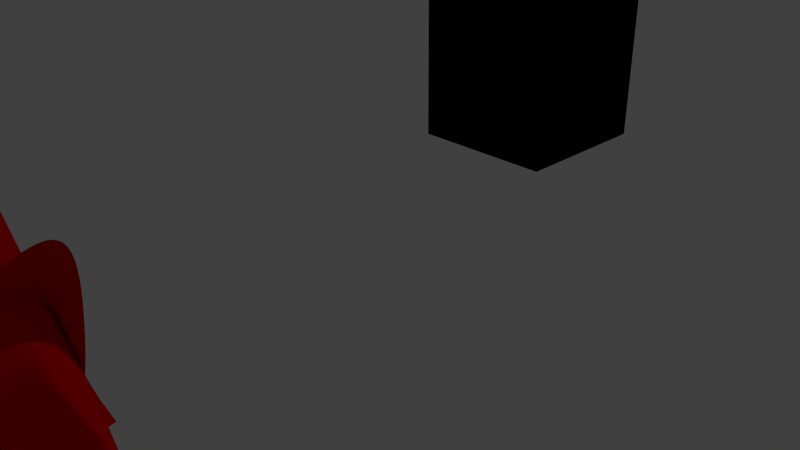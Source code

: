 # Source: LearningToMeshblend.blend  (saved by Blender 2.76.0; exported with 4.5.12 LTS)
import bpy
from mathutils import Matrix  # noqa: F401  (used for matrix-valued properties, if any)

bpy.ops.wm.read_factory_settings(use_empty=True)
scene = bpy.context.scene
scene.name = 'Scene'

# ---- collections
col_collection_1 = bpy.data.collections.new('Collection 1'); scene.collection.children.link(col_collection_1)

# ---- materials (node trees are filled in below, after node groups)
mat_cube_texture = bpy.data.materials.new('Cube Texture')
mat_cube_texture.alpha_threshold = 0.0
mat_cube_texture.roughness = 0.5
mat_material = bpy.data.materials.new('Material')
mat_material.alpha_threshold = 0.0
mat_material.diffuse_color = (0.8, 0.0, 0.0002791, 1.0)
mat_material.roughness = 0.5
mat_material.line_color = (0.0, 0.0, 0.0, 1.0)
mat_cube_texture_001 = bpy.data.materials.new('Cube Texture.001')
mat_cube_texture_001.alpha_threshold = 0.0
mat_cube_texture_001.roughness = 0.5
mat_cube_texture_002 = bpy.data.materials.new('Cube Texture.002')
mat_cube_texture_002.alpha_threshold = 0.0
mat_cube_texture_002.roughness = 0.5

# ---- material node trees
mat_cube_texture.use_nodes = True; mat_cube_texture.node_tree.nodes.clear()
_N = mat_cube_texture.node_tree.nodes; _L = mat_cube_texture.node_tree.links
n0 = _N.new('ShaderNodeOutputMaterial'); n0.name = 'Material Output'; n0.location = (300, 300)
n1 = _N.new('ShaderNodeBsdfDiffuse'); n1.name = 'Diffuse BSDF'; n1.location = (10, 300)
_L.new(n1.outputs[0], n0.inputs[0])
n0.is_active_output = True
mat_cube_texture_001.use_nodes = True; mat_cube_texture_001.node_tree.nodes.clear()
_N = mat_cube_texture_001.node_tree.nodes; _L = mat_cube_texture_001.node_tree.links
n0 = _N.new('ShaderNodeOutputMaterial'); n0.name = 'Material Output'; n0.location = (300, 300)
n1 = _N.new('ShaderNodeBsdfDiffuse'); n1.name = 'Diffuse BSDF'; n1.location = (10, 300)
_L.new(n1.outputs[0], n0.inputs[0])
n0.is_active_output = True
mat_cube_texture_002.use_nodes = True; mat_cube_texture_002.node_tree.nodes.clear()
_N = mat_cube_texture_002.node_tree.nodes; _L = mat_cube_texture_002.node_tree.links
n0 = _N.new('ShaderNodeOutputMaterial'); n0.name = 'Material Output'; n0.location = (300, 300)
n1 = _N.new('ShaderNodeBsdfDiffuse'); n1.name = 'Diffuse BSDF'; n1.location = (10, 300)
_L.new(n1.outputs[0], n0.inputs[0])
n0.is_active_output = True

# ---- world
world_world = bpy.data.worlds.new('World'); scene.world = world_world
world_world.color = (0.05088, 0.05088, 0.05088)
world_world.use_sun_shadow = False
world_world.sun_shadow_jitter_overblur = 0.0
world_world.cycles.sampling_method = 'MANUAL'
world_world.cycles.sample_map_resolution = 256

# ---- cameras
cam_camera = bpy.data.cameras.new('Camera')
cam_camera.clip_end = 100.0
cam_camera.lens = 35.0
cam_camera.sensor_width = 32.0
cam_camera.sensor_height = 18.0
cam_camera.ortho_scale = 7.314
cam_camera.dof.focus_distance = 0.0

# ---- lights
light_lamp = bpy.data.lights.new('Lamp', 'POINT')
light_lamp.transmission_factor = 0.0
light_lamp.cutoff_distance = 30.0
light_lamp.energy = 100.0
light_lamp.shadow_buffer_clip_start = 1.001
light_lamp.shadow_soft_size = 0.1
light_lamp.shadow_maximum_resolution = 0.006
light_lamp.use_absolute_resolution = True
light_lamp.cycles.use_multiple_importance_sampling = False

# ---- meshes
me_cube_001 = bpy.data.meshes.new('Cube.001')
me_cube_001.from_pydata([(-1.0, -1.0, -1.0), (-1.0, -1.0, 1.0), (-1.0, 1.0, -1.0), (-1.0, 1.0, 1.0), (1.0, -1.0, -1.0), (1.0, -1.0, 1.0), (1.0, 1.0, -1.0), (1.0, 1.0, 1.0)], [], [(1, 3, 2, 0), (3, 7, 6, 2), (7, 5, 4, 6), (5, 1, 0, 4), (0, 2, 6, 4), (5, 7, 3, 1)])
_uv = me_cube_001.uv_layers.new(name='UVMap')
_uv.uv.foreach_set('vector', [0.2593, 0.2685, 0.4908, 0.2685, 0.4908, 0.5, 0.2593, 0.5, 0.7223, 0.963, 0.4908, 0.963, 0.4908, 0.7315, 0.7223, 0.7315, 0.4908, 0.963, 0.2593, 0.963, 0.2593, 0.7315, 0.4908, 0.7315, 0.2593, 0.963, 0.02774, 0.963, 0.02774, 0.7315, 0.2593, 0.7315, 0.2593, 0.5, 0.4908, 0.5, 0.4908, 0.7315, 0.2593, 0.7315, 0.2593, 0.03695, 0.4908, 0.03695, 0.4908, 0.2685, 0.2593, 0.2685])
me_cube_001.materials.append(mat_cube_texture)
me_cube_001.use_remesh_preserve_volume = False
me_cube_001.use_remesh_preserve_attributes = False
me_cube_001.use_mirror_vertex_groups = False
me_cube_001.update()
me_cube = bpy.data.meshes.new('Cube')
me_cube.from_pydata([(-1.0, -0.4694, -0.4694), (-1.0, 0.4694, -0.4694), (-1.0, -0.4694, 0.4694), (-1.0, 0.4694, 0.4694), (1.788e-07, 1.0, -1.0), (0.0, 0.1972, -1.0), (0.9699, 0.9577, 2.34), (-5.364e-07, -0.1145, 1.0), (-1.074, -0.9985, -0.5246), (-0.5598, 0.7821, -0.6232), (-0.7051, -0.7212, 0.6887), (-0.4317, 0.9014, 0.6295), (-3.927, -0.1152, -0.1511), (-3.927, 0.1152, -0.1511), (-2.287, -0.1152, 1.892), (-2.287, 0.1152, 1.887), (-2.287, -0.4694, 0.2686), (-2.287, 0.4694, 0.2686), (-2.287, -0.4694, 2.256), (-2.287, 0.4694, 2.232), (-1.0, -1.0, 0.0), (-1.0, 1.0, 0.0), (0.9699, 0.9577, 1.34), (-2.682e-07, -1.0, 0.0), (-1.0, -0.4694, 0.0), (-1.0, 0.4694, -2.98e-08), (-2.287, -0.4694, 0.8752), (-2.287, 0.4694, 0.8634), (-3.927, -0.1152, 0.8707), (-3.927, 0.1152, 0.8678), (-1.0, -3.096, 1.788e-07), (-1.0, -3.096, 0.4694), (-2.287, -3.096, 0.8752), (-2.287, -3.096, 2.256), (-1.272, -3.096, 0.5136), (-1.272, -3.096, 0.3817), (-2.015, -3.096, 1.019), (-2.015, -3.096, 1.413), (-3.926, -0.1152, 0.8707), (-3.926, -0.1152, 1.892), (-3.926, 0.1152, 0.8678), (-3.926, 0.1152, 1.887), (-2.287, -0.4694, 0.274), (-2.287, 0.4694, 0.274), (-3.927, -0.1152, -0.1511), (-3.927, 0.1152, -0.1511), (-1.0, -3.096, 1.788e-07), (-1.0, -3.096, 0.4694), (-2.287, -3.096, 0.8752), (-2.287, -3.096, 2.256), (-1.272, -4.73, 0.5136), (-1.272, -4.73, 0.3817), (-2.015, -4.73, 1.019), (-2.015, -4.73, 1.413), (-1.272, -3.096, 0.5136), (-2.015, -3.096, 1.019), (-1.272, -4.73, 0.5136), (-2.015, -4.73, 1.019), (-0.7145, -3.096, 0.5136), (-0.7145, -3.096, 0.3817), (-0.7145, -4.73, 0.5136), (-0.7145, -4.73, 0.3817), (-1.107, -5.472, 0.3485), (-1.107, -5.472, 0.5468), (-0.8796, -5.472, 0.3485), (-0.8796, -5.472, 0.5468), (-1.272, -5.472, 0.5136), (-1.272, -5.472, 0.3817), (-0.7145, -5.472, 0.5136), (-0.7145, -5.472, 0.3817), (-1.107, -6.213, 0.3485), (-1.107, -6.213, 0.5468), (-0.8796, -6.213, 0.3485), (-0.8796, -6.213, 0.5468), (-3.024, 1.451, -0.346), (-3.219, 1.432, -0.346), (-3.407, 1.375, -0.346), (-3.58, 1.283, -0.346), (-3.731, 1.158, -0.346), (-3.856, 1.007, -0.346), (-3.948, 0.8339, -0.346), (-4.005, 0.6463, -0.346), (-4.024, 0.4512, -0.346), (-4.005, 0.2562, -0.346), (-3.948, 0.06856, -0.346), (-3.856, -0.1043, -0.346), (-3.731, -0.2559, -0.346), (-3.58, -0.3802, -0.346), (-3.407, -0.4726, -0.346), (-3.219, -0.5295, -0.346), (-3.024, -0.5488, -0.346), (-2.829, -0.5295, -0.346), (-2.642, -0.4726, -0.346), (-2.469, -0.3802, -0.346), (-2.317, -0.2559, -0.346), (-2.193, -0.1043, -0.346), (-2.1, 0.06856, -0.346), (-2.043, 0.2562, -0.346), (-2.024, 0.4512, -0.346), (-2.043, 0.6463, -0.346), (-2.1, 0.8339, -0.346), (-2.193, 1.007, -0.346), (-2.317, 1.158, -0.346), (-2.469, 1.283, -0.346), (-2.642, 1.375, -0.346), (-2.829, 1.432, -0.346)], [(75, 74), (76, 75), (77, 76), (78, 77), (79, 78), (80, 79), (81, 80), (82, 81), (83, 82), (84, 83), (85, 84), (86, 85), (87, 86), (88, 87), (89, 88), (90, 89), (91, 90), (92, 91), (93, 92), (94, 93), (95, 94), (96, 95), (97, 96), (98, 97), (99, 98), (100, 99), (101, 100), (102, 101), (103, 102), (104, 103), (105, 104), (74, 105)], [(4, 5, 8, 9), (6, 11, 10, 7), (23, 7, 10, 20), (25, 1, 17, 27), (22, 4, 9, 21), (0, 1, 9, 8), (24, 0, 8, 20), (25, 3, 11, 21), (3, 2, 10, 11), (14, 15, 41, 39), (1, 0, 16, 17), (2, 3, 19, 18), (2, 18, 33, 31), (13, 17, 43, 45), (28, 12, 16, 26), (29, 15, 19, 27), (15, 14, 18, 19), (13, 29, 27, 17), (14, 28, 26, 18), (0, 24, 26, 16), (12, 28, 29, 13), (1, 25, 21, 9), (2, 24, 20, 10), (6, 22, 21, 11), (3, 25, 27, 19), (5, 23, 20, 8), (30, 31, 47, 46), (18, 26, 32, 33), (26, 24, 30, 32), (24, 2, 31, 30), (37, 36, 52, 53), (32, 30, 46, 48), (33, 32, 48, 49), (31, 33, 49, 47), (38, 39, 41, 40), (28, 14, 39, 38), (29, 28, 38, 40), (15, 29, 40, 41), (44, 45, 43, 42), (17, 16, 42, 43), (16, 12, 44, 42), (12, 13, 45, 44), (35, 34, 46, 47), (36, 37, 49, 48), (37, 35, 47, 49), (34, 36, 48, 46), (50, 51, 53, 52), (35, 37, 53, 51), (51, 50, 66, 67), (52, 36, 55, 57), (55, 54, 56, 57), (34, 50, 56, 54), (50, 52, 57, 56), (36, 34, 54, 55), (58, 59, 61, 60), (50, 34, 58, 60), (34, 35, 59, 58), (35, 51, 61, 59), (65, 63, 71, 73), (50, 60, 68, 66), (61, 51, 67, 69), (60, 61, 69, 68), (62, 63, 67, 66), (65, 64, 68, 69), (64, 62, 66, 68), (63, 65, 69, 67), (71, 70, 72, 73), (64, 65, 73, 72), (62, 64, 72, 70), (63, 62, 70, 71)])
me_cube.materials.append(mat_material)
me_cube.use_remesh_preserve_volume = False
me_cube.use_remesh_preserve_attributes = False
me_cube.use_mirror_vertex_groups = False
me_cube.update()
me_cube_002 = bpy.data.meshes.new('Cube.002')
me_cube_002.from_pydata([(-1.0, -1.0, -1.0), (-1.0, -1.0, 1.0), (-1.0, 1.0, -1.0), (-1.0, 1.0, 1.0), (1.0, -1.0, -1.0), (1.0, -1.0, 1.0), (1.0, 1.0, -1.0), (1.0, 1.0, 1.0)], [], [(1, 3, 2, 0), (3, 7, 6, 2), (7, 5, 4, 6), (5, 1, 0, 4), (0, 2, 6, 4), (5, 7, 3, 1)])
_uv = me_cube_002.uv_layers.new(name='UVMap')
_uv.uv.foreach_set('vector', [0.2593, 0.2685, 0.4908, 0.2685, 0.4908, 0.5, 0.2593, 0.5, 0.7223, 0.963, 0.4908, 0.963, 0.4908, 0.7315, 0.7223, 0.7315, 0.4908, 0.963, 0.2593, 0.963, 0.2593, 0.7315, 0.4908, 0.7315, 0.2593, 0.963, 0.02774, 0.963, 0.02774, 0.7315, 0.2593, 0.7315, 0.2593, 0.5, 0.4908, 0.5, 0.4908, 0.7315, 0.2593, 0.7315, 0.2593, 0.03695, 0.4908, 0.03695, 0.4908, 0.2685, 0.2593, 0.2685])
me_cube_002.materials.append(mat_cube_texture_001)
me_cube_002.use_remesh_preserve_volume = False
me_cube_002.use_remesh_preserve_attributes = False
me_cube_002.use_mirror_vertex_groups = False
me_cube_002.update()
me_cube_003 = bpy.data.meshes.new('Cube.003')
me_cube_003.from_pydata([(-1.0, -1.0, -1.0), (-1.0, -1.0, 1.0), (-1.0, 1.0, -1.0), (-1.0, 1.0, 1.0), (1.0, -1.0, -1.0), (1.0, -1.0, 1.0), (1.0, 1.0, -1.0), (1.0, 1.0, 1.0)], [], [(1, 3, 2, 0), (3, 7, 6, 2), (7, 5, 4, 6), (5, 1, 0, 4), (0, 2, 6, 4), (5, 7, 3, 1)])
_uv = me_cube_003.uv_layers.new(name='UVMap')
_uv.uv.foreach_set('vector', [0.2593, 0.2685, 0.4908, 0.2685, 0.4908, 0.5, 0.2593, 0.5, 0.7223, 0.963, 0.4908, 0.963, 0.4908, 0.7315, 0.7223, 0.7315, 0.4908, 0.963, 0.2593, 0.963, 0.2593, 0.7315, 0.4908, 0.7315, 0.2593, 0.963, 0.02774, 0.963, 0.02774, 0.7315, 0.2593, 0.7315, 0.2593, 0.5, 0.4908, 0.5, 0.4908, 0.7315, 0.2593, 0.7315, 0.2593, 0.03695, 0.4908, 0.03695, 0.4908, 0.2685, 0.2593, 0.2685])
me_cube_003.materials.append(mat_cube_texture_002)
me_cube_003.use_remesh_preserve_volume = False
me_cube_003.use_remesh_preserve_attributes = False
me_cube_003.use_mirror_vertex_groups = False
me_cube_003.update()

# ---- objects
ob_cube_001 = bpy.data.objects.new('Cube.001', me_cube_001)
ob_cube = bpy.data.objects.new('Cube', me_cube)
ob_lamp = bpy.data.objects.new('Lamp', light_lamp)
ob_camera = bpy.data.objects.new('Camera', cam_camera)
ob_cube_002 = bpy.data.objects.new('Cube.002', me_cube_002)
ob_cube_003 = bpy.data.objects.new('Cube.003', me_cube_003)

# ---- transforms, parenting, visibility, modifiers, constraints
ob_cube_001.location = (-0.002897, 2.989, 1.851)
ob_cube_001.lineart.crease_threshold = 0.0
ob_cube.location = (-0.2091, -4.977, 0.0)
ob_cube.lock_rotations_4d = False
ob_cube.empty_display_type = 'ARROWS'
ob_cube.lineart.crease_threshold = 0.0
_m = ob_cube.modifiers.new('Mirror', 'MIRROR')
_m.use_axis = (True, False, True)
_m = ob_cube.modifiers.new('Subsurf', 'SUBSURF')
_m.uv_smooth = 'PRESERVE_CORNERS'
_m.levels = 0
_m.render_levels = 4
_m.show_only_control_edges = False
ob_lamp.location = (4.076, 1.005, 5.904)
ob_lamp.rotation_euler = (0.6503, 0.05522, 1.866)
ob_lamp.lock_rotations_4d = False
ob_lamp.empty_display_type = 'ARROWS'
ob_lamp.color = (0.0, 0.0, 0.0, 0.0)
ob_lamp.lineart.crease_threshold = 0.0
ob_camera.location = (7.481, -6.508, 5.344)
ob_camera.rotation_euler = (1.109, 0.01082, 0.8149)
ob_camera.lock_rotations_4d = False
ob_camera.empty_display_type = 'ARROWS'
ob_camera.color = (0.0, 0.0, 0.0, 0.0)
ob_camera.display_type = 'WIRE'
ob_camera.lineart.crease_threshold = 0.0
ob_cube_002.location = (-0.002897, 2.989, 1.851)
ob_cube_002.lineart.crease_threshold = 0.0
ob_cube_003.location = (-0.002897, 2.989, 1.851)
ob_cube_003.lineart.crease_threshold = 0.0

# ---- collection membership
col_collection_1.objects.link(ob_cube_001)
col_collection_1.objects.link(ob_cube)
col_collection_1.objects.link(ob_lamp)
col_collection_1.objects.link(ob_camera)
col_collection_1.objects.link(ob_cube_002)
col_collection_1.objects.link(ob_cube_003)

# ---- scene / render settings (as saved in the file)
scene.camera = ob_camera
scene.frame_start = 1; scene.frame_end = 250; scene.frame_set(1)
scene.render.engine = 'CYCLES'
scene.render.resolution_percentage = 50
scene.render.dither_intensity = 0.0
scene.cycles.use_denoising = False
scene.cycles.samples = 10
scene.cycles.sampling_pattern = 'TABULATED_SOBOL'
scene.cycles.light_sampling_threshold = 0.0
scene.cycles.use_adaptive_sampling = False
scene.cycles.use_light_tree = False
scene.cycles.blur_glossy = 0.0
scene.cycles.pixel_filter_type = 'GAUSSIAN'
scene.cycles.sample_clamp_indirect = 0.0
scene.view_settings.view_transform = 'Standard'
bpy.context.view_layer.update()
